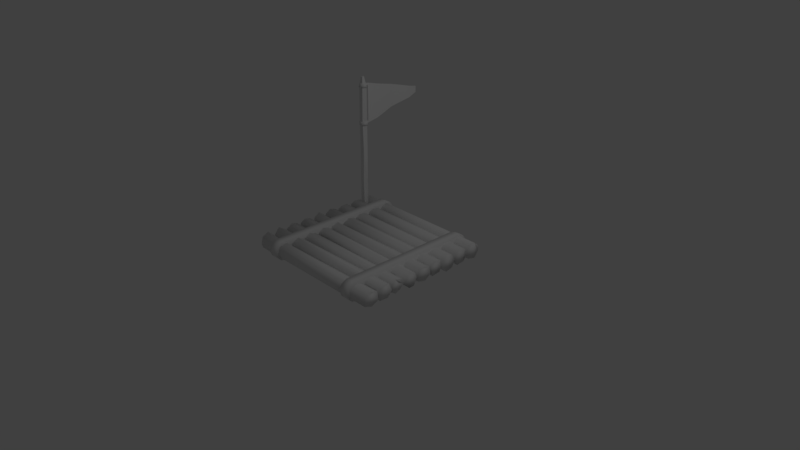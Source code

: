 # Source: boat.blend  (saved by Blender 2.79.0; exported with 4.5.12 LTS)
import bpy
from mathutils import Matrix  # noqa: F401  (used for matrix-valued properties, if any)

bpy.ops.wm.read_factory_settings(use_empty=True)
scene = bpy.context.scene
scene.name = 'Scene'

# ---- collections
col_collection_1 = bpy.data.collections.new('Collection 1'); scene.collection.children.link(col_collection_1)

# ---- images (referenced by path relative to the original .blend; pixels are not part of the script)
import os
ASSET_DIR = os.environ.get("B2B_ASSET_DIR", "")  # directory of the original .blend (textures are referenced by path, not embedded)
HERE = os.path.dirname(os.path.abspath(__file__))  # packed textures are extracted next to this script under _unpacked/

def load_image(name, relpath, width, height, colorspace="sRGB"):
    """Load a texture the original file referenced (path relative to the .blend, or extracted next to this script)."""
    p = next((c for c in (os.path.join(HERE, relpath), os.path.join(ASSET_DIR, relpath)) if relpath and os.path.exists(c)), "")
    if p:
        img = bpy.data.images.load(p, check_existing=True)
        img.name = name
    else:  # same state as the original file: an image datablock whose file is absent (Cycles renders it pink)
        img = bpy.data.images.new(name, width, height)
        img.source = "FILE"
        img.filepath = "//" + (relpath or name)
    img.colorspace_settings.name = colorspace
    return img
img_boat_pole_texture = load_image('Boat Pole Texture', 'Boat Pole Texture.png', 1024, 1024, 'sRGB')
img_boat_flag_texture = load_image('Boat Flag Texture', 'Boat Flag Texture.png', 1024, 1024, 'sRGB')
img_boat_rope_texture = load_image('Boat Rope Texture', 'Boat Rope Texture.png', 1024, 1024, 'sRGB')
img_boat_wood_platform = load_image('Boat Wood Platform', 'Boat Wood Platform Texture.png', 1024, 1024, 'sRGB')

# ---- materials (node trees are filled in below, after node groups)
mat_boat_pole_material = bpy.data.materials.new('Boat Pole Material')
mat_boat_pole_material.alpha_threshold = 0.0
mat_boat_pole_material.roughness = 0.5
mat_boat_flag_material = bpy.data.materials.new('Boat Flag Material')
mat_boat_flag_material.alpha_threshold = 0.0
mat_boat_flag_material.roughness = 0.5
mat_boat_rope_material = bpy.data.materials.new('Boat Rope Material')
mat_boat_rope_material.alpha_threshold = 0.0
mat_boat_rope_material.roughness = 0.5
mat_boat_wood_platform_material = bpy.data.materials.new('Boat Wood Platform Material')
mat_boat_wood_platform_material.alpha_threshold = 0.0
mat_boat_wood_platform_material.roughness = 0.5

# ---- material node trees
mat_boat_pole_material.use_nodes = True; mat_boat_pole_material.node_tree.nodes.clear()
_N = mat_boat_pole_material.node_tree.nodes; _L = mat_boat_pole_material.node_tree.links
n0 = _N.new('ShaderNodeOutputMaterial'); n0.name = 'Material Output'; n0.location = (300, 300)
n1 = _N.new('ShaderNodeBsdfDiffuse'); n1.name = 'Diffuse BSDF'; n1.location = (10, 300)
n2 = _N.new('ShaderNodeTexImage'); n2.name = 'Image Texture'; n2.location = (-201, 251)
n2.width = 140
n2.image = img_boat_pole_texture
_L.new(n1.outputs[0], n0.inputs[0])
n0.is_active_output = True
mat_boat_flag_material.use_nodes = True; mat_boat_flag_material.node_tree.nodes.clear()
_N = mat_boat_flag_material.node_tree.nodes; _L = mat_boat_flag_material.node_tree.links
n0 = _N.new('ShaderNodeOutputMaterial'); n0.name = 'Material Output'; n0.location = (300, 300)
n1 = _N.new('ShaderNodeBsdfDiffuse'); n1.name = 'Diffuse BSDF'; n1.location = (10, 300)
n2 = _N.new('ShaderNodeTexImage'); n2.name = 'Image Texture'; n2.location = (-221, 314)
n2.width = 140
n2.image = img_boat_flag_texture
_L.new(n1.outputs[0], n0.inputs[0])
n0.is_active_output = True
mat_boat_rope_material.use_nodes = True; mat_boat_rope_material.node_tree.nodes.clear()
_N = mat_boat_rope_material.node_tree.nodes; _L = mat_boat_rope_material.node_tree.links
n0 = _N.new('ShaderNodeOutputMaterial'); n0.name = 'Material Output'; n0.location = (300, 300)
n1 = _N.new('ShaderNodeBsdfDiffuse'); n1.name = 'Diffuse BSDF'; n1.location = (10, 300)
n2 = _N.new('ShaderNodeTexImage'); n2.name = 'Image Texture'; n2.location = (-205, 300)
n2.width = 140
n2.image = img_boat_rope_texture
_L.new(n1.outputs[0], n0.inputs[0])
n0.is_active_output = True
mat_boat_wood_platform_material.use_nodes = True; mat_boat_wood_platform_material.node_tree.nodes.clear()
_N = mat_boat_wood_platform_material.node_tree.nodes; _L = mat_boat_wood_platform_material.node_tree.links
n0 = _N.new('ShaderNodeOutputMaterial'); n0.name = 'Material Output'; n0.location = (300, 300)
n1 = _N.new('ShaderNodeBsdfDiffuse'); n1.name = 'Diffuse BSDF'; n1.location = (10, 300)
n2 = _N.new('ShaderNodeTexImage'); n2.name = 'Image Texture'; n2.location = (-168, 298)
n2.width = 140
n2.image = img_boat_wood_platform
_L.new(n1.outputs[0], n0.inputs[0])
n0.is_active_output = True

# ---- world
world_world = bpy.data.worlds.new('World'); scene.world = world_world
world_world.color = (0.05088, 0.05088, 0.05088)
world_world.use_sun_shadow = False
world_world.sun_shadow_jitter_overblur = 0.0
world_world.cycles.sampling_method = 'MANUAL'

# ---- cameras
cam_camera = bpy.data.cameras.new('Camera')
cam_camera.clip_end = 100.0
cam_camera.lens = 35.0
cam_camera.sensor_width = 32.0
cam_camera.sensor_height = 18.0
cam_camera.ortho_scale = 7.314
cam_camera.dof.focus_distance = 0.0

# ---- lights
light_lamp = bpy.data.lights.new('Lamp', 'POINT')
light_lamp.transmission_factor = 0.0
light_lamp.cutoff_distance = 30.0
light_lamp.energy = 100.0
light_lamp.shadow_buffer_clip_start = 1.001
light_lamp.shadow_soft_size = 0.1
light_lamp.shadow_maximum_resolution = 0.006
light_lamp.use_absolute_resolution = True

# ---- meshes
me_circle_003 = bpy.data.meshes.new('Circle.003')
me_circle_003.from_pydata([(0.01217, 0.5677, 0.008538), (-0.5127, 0.08898, 0.01346), (-0.2818, -0.5, -0.01817), (0.2838, -0.3935, -0.00804), (0.4812, 0.2124, -0.03513), (-0.04996, 0.5335, 18.74), (-0.5698, 0.1836, 18.63), (-0.3372, -0.4455, 18.69), (0.3439, -0.4691, 18.74), (0.5309, 0.1874, 18.68), (0.5544, 0.08397, 4.661), (0.5384, 0.1703, 9.334), (0.5305, 0.1741, 14.02), (0.01105, 0.5484, 14.02), (-0.01477, 0.5942, 9.325), (0.006286, 0.512, 4.612), (-0.3244, -0.5106, 4.633), (-0.2931, -0.4692, 9.357), (-0.3716, -0.4342, 14.04), (0.2883, -0.4969, 14.03), (0.3576, -0.4183, 9.357), (0.2649, -0.4302, 4.604), (-0.5405, 0.1835, 14.05), (-0.5088, 0.1661, 9.313), (-0.4671, 0.1002, 4.688), (-0.1179, 0.2517, 20.3), (-0.357, 0.09085, 20.25), (-0.25, -0.1985, 20.27), (0.06327, -0.2093, 20.3), (0.1493, 0.09257, 20.27)], [], [(13, 5, 9, 12), (19, 8, 7, 18), (22, 6, 5, 13), (12, 9, 8, 19), (18, 7, 6, 22), (2, 16, 24, 1), (16, 17, 23, 24), (17, 18, 22, 23), (4, 10, 21, 3), (10, 11, 20, 21), (11, 12, 19, 20), (1, 24, 15, 0), (24, 23, 14, 15), (23, 22, 13, 14), (3, 21, 16, 2), (21, 20, 17, 16), (20, 19, 18, 17), (0, 15, 10, 4), (15, 14, 11, 10), (14, 13, 12, 11), (5, 6, 26, 25), (26, 27, 28, 29, 25), (8, 9, 29, 28), (6, 7, 27, 26), (9, 5, 25, 29), (7, 8, 28, 27)])
_uv = me_circle_003.uv_layers.new(name='UVMap')
_uv.uv.foreach_set('vector', [0.1539, 0.6897, 0.1586, 0.9207, 0.01736, 0.9175, 0.01974, 0.6895, 0.5086, 0.6892, 0.522, 0.9197, 0.3794, 0.9173, 0.3707, 0.6899, 0.6901, 0.6891, 0.6956, 0.9131, 0.5645, 0.9187, 0.5518, 0.6878, 0.3425, 0.6893, 0.3456, 0.9173, 0.2028, 0.9201, 0.193, 0.6898, 0.8549, 0.6899, 0.8639, 0.9175, 0.7234, 0.9146, 0.7207, 0.6906, 0.8599, 0.002934, 0.8639, 0.2302, 0.7329, 0.2331, 0.7276, 0.004584, 0.8639, 0.2302, 0.8622, 0.4612, 0.7216, 0.4592, 0.7329, 0.2331, 0.8622, 0.4612, 0.8549, 0.6899, 0.7207, 0.6906, 0.7216, 0.4592, 0.3456, 0.002934, 0.3257, 0.2321, 0.2038, 0.2296, 0.212, 0.004235, 0.3257, 0.2321, 0.342, 0.4605, 0.213, 0.4616, 0.2038, 0.2296, 0.342, 0.4605, 0.3425, 0.6893, 0.193, 0.6898, 0.213, 0.4616, 0.6956, 0.003212, 0.6873, 0.2317, 0.5559, 0.228, 0.5472, 0.002934, 0.6873, 0.2317, 0.6864, 0.4577, 0.5496, 0.4583, 0.5559, 0.228, 0.6864, 0.4577, 0.6901, 0.6891, 0.5518, 0.6878, 0.5496, 0.4583, 0.5035, 0.00352, 0.5009, 0.2289, 0.377, 0.2302, 0.3844, 0.002934, 0.5009, 0.2289, 0.522, 0.4612, 0.3854, 0.4612, 0.377, 0.2302, 0.522, 0.4612, 0.5086, 0.6892, 0.3707, 0.6899, 0.3854, 0.4612, 0.1679, 0.005151, 0.1582, 0.2302, 0.01258, 0.2325, 0.04461, 0.002934, 0.1582, 0.2302, 0.1679, 0.4603, 0.02186, 0.4607, 0.01258, 0.2325, 0.1679, 0.4603, 0.1539, 0.6897, 0.01974, 0.6895, 0.02186, 0.4607, 0.5645, 0.9187, 0.6956, 0.9131, 0.6725, 0.9923, 0.6122, 0.9949, 0.9351, 0.002934, 0.9874, 0.01184, 0.9719, 0.02678, 0.9062, 0.02678, 0.889, 0.0122, 0.2028, 0.9201, 0.3456, 0.9173, 0.3001, 0.9954, 0.2345, 0.9968, 0.7234, 0.9146, 0.8639, 0.9175, 0.8216, 0.995, 0.757, 0.9937, 0.01736, 0.9175, 0.1586, 0.9207, 0.1347, 0.9971, 0.06972, 0.9956, 0.3794, 0.9173, 0.522, 0.9197, 0.4653, 0.9961, 0.3998, 0.995])
me_circle_003.materials.append(mat_boat_pole_material)
me_circle_003.use_remesh_preserve_volume = False
me_circle_003.use_remesh_preserve_attributes = False
me_circle_003.use_mirror_vertex_groups = False
me_circle_003.update()
me_circle_002 = bpy.data.meshes.new('Circle.002')
me_circle_002.from_pydata([(0.02477, 0.8493, 19.22), (0.02477, 0.8493, 13.18), (0.02477, 10.47, 16.68), (0.02477, 10.47, 15.72), (0.3148, 8.868, 17.1), (0.02477, 7.265, 17.53), (-0.2287, 5.661, 17.95), (0.02477, 4.057, 18.37), (0.2268, 2.453, 18.8), (0.2268, 2.453, 13.6), (0.02477, 4.057, 14.03), (-0.2287, 5.661, 14.45), (0.02477, 7.265, 14.88), (0.3148, 8.868, 15.3), (0.02477, 0.8493, 16.2), (0.02477, 0.8493, 13.51), (0.02477, 0.8493, 18.9), (0.02477, 0.3006, 19.22), (0.02477, 0.3006, 13.18), (0.02477, 0.3006, 13.51), (0.02477, 0.3006, 18.9), (0.5999, 0.1968, 13.0), (0.01454, 0.6187, 13.0), (-0.4167, -0.4887, 13.02), (0.327, -0.5593, 13.01), (-0.607, 0.2075, 13.03), (0.6157, 0.2019, 13.63), (0.0303, 0.6238, 13.63), (-0.4009, -0.4836, 13.65), (0.3427, -0.5542, 13.64), (-0.5913, 0.2126, 13.66), (0.5999, 0.1968, 18.72), (0.01454, 0.6187, 18.72), (-0.4167, -0.4887, 18.74), (0.327, -0.5593, 18.73), (-0.607, 0.2075, 18.76), (0.5021, 0.1647, 19.35), (0.02459, 0.5089, 19.36), (-0.3272, -0.3945, 19.37), (0.2794, -0.4521, 19.36), (-0.4825, 0.1734, 19.38), (0.01135, 0.8493, 19.22), (0.01135, 0.8493, 13.18), (0.01135, 10.47, 16.68), (0.01135, 10.47, 15.72), (0.3014, 8.868, 17.1), (0.01135, 7.265, 17.53), (-0.2421, 5.661, 17.95), (0.01135, 4.057, 18.37), (0.2134, 2.453, 18.8), (0.2134, 2.453, 13.6), (0.01135, 4.057, 14.03), (-0.2421, 5.661, 14.45), (0.01135, 7.265, 14.88), (0.3014, 8.868, 15.3), (0.01135, 0.8493, 16.2), (0.01135, 0.8493, 13.51), (0.01135, 0.8493, 18.9), (0.01135, 0.3006, 19.22), (0.01135, 0.3006, 13.18), (0.01135, 0.3006, 13.51), (0.01135, 0.3006, 18.9)], [], [(4, 13, 3, 2), (0, 16, 14, 15, 1, 9, 8), (8, 9, 10, 7), (7, 10, 11, 6), (6, 11, 12, 5), (5, 12, 13, 4), (16, 0, 17, 20), (1, 15, 19, 18), (23, 25, 22, 21, 24), (28, 29, 26, 27, 30), (22, 27, 26, 21), (25, 30, 27, 22), (23, 28, 30, 25), (24, 29, 28, 23), (21, 26, 29, 24), (33, 35, 32, 31, 34), (38, 39, 36, 37, 40), (32, 37, 36, 31), (35, 40, 37, 32), (33, 38, 40, 35), (34, 39, 38, 33), (31, 36, 39, 34), (45, 43, 44, 54), (41, 49, 50, 42, 56, 55, 57), (49, 48, 51, 50), (48, 47, 52, 51), (47, 46, 53, 52), (46, 45, 54, 53), (57, 61, 58, 41), (42, 59, 60, 56)])
me_circle_002.polygons.foreach_set('use_smooth', [True] * 30)
_uv = me_circle_002.uv_layers.new(name='UVMap')
_uv.uv.foreach_set('vector', [0.6766, 0.7453, 0.8229, 0.7453, 0.7881, 0.8818, 0.7107, 0.8818, 0.5048, 0.05247, 0.5312, 0.05247, 0.75, 0.05247, 0.9687, 0.05247, 0.9951, 0.05247, 0.9608, 0.1919, 0.5393, 0.1919, 0.5393, 0.1919, 0.9608, 0.1919, 0.9261, 0.3289, 0.5734, 0.3289, 0.5734, 0.3289, 0.9261, 0.3289, 0.8914, 0.4656, 0.6075, 0.4656, 0.6075, 0.4656, 0.8914, 0.4656, 0.8571, 0.6054, 0.6421, 0.6054, 0.6421, 0.6054, 0.8571, 0.6054, 0.8229, 0.7453, 0.6766, 0.7453, 0.5312, 0.05247, 0.5048, 0.05247, 0.5049, 0.005183, 0.5312, 0.005183, 0.9951, 0.05247, 0.9687, 0.05247, 0.9688, 0.005183, 0.9951, 0.005183, 0.6408, 0.9948, 0.6071, 0.9439, 0.6432, 0.8922, 0.6995, 0.9093, 0.6995, 0.9787, 0.743, 0.8922, 0.8018, 0.9083, 0.8018, 0.9777, 0.7454, 0.9948, 0.7093, 0.9431, 0.005795, 0.8933, 0.05693, 0.893, 0.05601, 0.9259, 0.004871, 0.9262, 0.1798, 0.9256, 0.1286, 0.9258, 0.1299, 0.8931, 0.181, 0.893, 0.181, 0.9865, 0.1299, 0.9867, 0.1286, 0.9258, 0.1798, 0.9256, 0.3141, 0.8935, 0.3652, 0.893, 0.3652, 0.9575, 0.3141, 0.9581, 0.004871, 0.9262, 0.05601, 0.9259, 0.05693, 0.9927, 0.005795, 0.993, 0.5386, 0.9948, 0.5048, 0.9439, 0.541, 0.8922, 0.5973, 0.9093, 0.5973, 0.9787, 0.839, 0.8922, 0.8869, 0.9053, 0.8869, 0.962, 0.841, 0.9759, 0.8115, 0.9337, 0.0676, 0.893, 0.1189, 0.9026, 0.1181, 0.9295, 0.06667, 0.9259, 0.2418, 0.9256, 0.1908, 0.9296, 0.1918, 0.903, 0.243, 0.893, 0.243, 0.9865, 0.1918, 0.9793, 0.1908, 0.9296, 0.2418, 0.9256, 0.3044, 0.9575, 0.2528, 0.9518, 0.2528, 0.8991, 0.3044, 0.893, 0.06667, 0.9259, 0.1181, 0.9295, 0.1189, 0.984, 0.0676, 0.9927, 0.1757, 0.1449, 0.2104, 0.005183, 0.2878, 0.005183, 0.3219, 0.1449, 0.004871, 0.8353, 0.03879, 0.6979, 0.4602, 0.6979, 0.4951, 0.8353, 0.4687, 0.8353, 0.25, 0.8353, 0.03123, 0.8353, 0.03879, 0.6979, 0.07338, 0.5586, 0.426, 0.5586, 0.4602, 0.6979, 0.07338, 0.5586, 0.108, 0.4191, 0.3919, 0.4191, 0.426, 0.5586, 0.108, 0.4191, 0.1419, 0.2819, 0.3569, 0.2819, 0.3919, 0.4191, 0.1419, 0.2819, 0.1757, 0.1449, 0.3219, 0.1449, 0.3569, 0.2819, 0.03123, 0.8353, 0.03128, 0.8826, 0.004919, 0.8826, 0.004871, 0.8353, 0.4951, 0.8353, 0.4951, 0.8826, 0.4687, 0.8826, 0.4687, 0.8353])
me_circle_002.materials.append(mat_boat_flag_material)
me_circle_002.use_remesh_preserve_volume = False
me_circle_002.use_remesh_preserve_attributes = False
me_circle_002.use_mirror_vertex_groups = False
me_circle_002.use_paint_bone_selection = False
me_circle_002.use_paint_mask = True
me_circle_002.update()
me_circle_001 = bpy.data.meshes.new('Circle.001')
me_circle_001.from_pydata([(0.6897, -1.494, 1.113e-09), (-0.8611, -1.197, -8.592e-09), (-0.4443, -1.812, 7.875e-10), (0.4443, -1.759, -7.875e-10), (0.7154, -1.176, 1.959e-08), (-0.7213, -1.536, 1.278e-09), (5.96e-08, -1.928, -5.551e-17), (0.639, 10.76, 4.938e-09), (-0.8611, 10.46, -8.592e-09), (-0.4443, 11.0, 7.875e-10), (0.381, 11.0, 3.995e-09), (0.7154, 10.44, 1.959e-08), (-0.7213, 10.8, 1.278e-09), (5.774e-08, 11.15, 0.0), (0.6897, -1.494, 0.9394), (-0.8611, -1.197, 0.9394), (-0.4443, -1.812, 0.9394), (0.4443, -1.759, 0.9394), (0.7154, -1.176, 0.9394), (-0.7213, -1.536, 0.9394), (3.281e-08, -1.928, 0.9394), (0.639, 10.76, 0.9394), (-0.8611, 10.46, 0.9394), (-0.4443, 11.0, 0.9394), (0.381, 11.0, 0.9394), (0.7154, 10.44, 0.9394), (-0.7213, 10.8, 0.9394), (3.095e-08, 11.15, 0.9394), (-6.511e-07, 11.15, -8.094), (-0.7213, 10.8, -8.094), (0.7154, 10.44, -8.094), (0.381, 11.0, -8.094), (-0.4443, 11.0, -8.094), (-0.8611, 10.46, -8.094), (0.639, 10.76, -8.094), (-6.492e-07, -1.928, -8.094), (-0.7213, -1.536, -8.094), (0.7154, -1.176, -8.094), (0.4443, -1.759, -8.094), (-0.4443, -1.812, -8.094), (-0.8611, -1.197, -8.094), (0.6897, -1.494, -8.094), (-6.243e-07, 11.15, -9.034), (-0.7213, 10.8, -9.034), (0.7154, 10.44, -9.034), (0.381, 11.0, -9.034), (-0.4443, 11.0, -9.034), (-0.8611, 10.46, -9.034), (0.639, 10.76, -9.034), (-6.224e-07, -1.928, -9.034), (-0.7213, -1.536, -9.034), (0.7154, -1.176, -9.034), (0.4443, -1.759, -9.034), (-0.4443, -1.812, -9.034), (-0.8611, -1.197, -9.034), (0.6897, -1.494, -9.034)], [], [(0, 3, 6, 2, 5, 1, 8, 12, 9, 13, 10, 7, 11, 4), (14, 18, 25, 21, 24, 27, 23, 26, 22, 15, 19, 16, 20, 17), (7, 10, 24, 21), (2, 6, 20, 16), (9, 12, 26, 23), (3, 0, 14, 17), (10, 13, 27, 24), (5, 2, 16, 19), (8, 1, 15, 22), (6, 3, 17, 20), (4, 11, 25, 18), (11, 7, 21, 25), (12, 8, 22, 26), (0, 4, 18, 14), (13, 9, 23, 27), (1, 5, 19, 15), (54, 50, 36, 40), (42, 46, 32, 28), (55, 51, 37, 41), (43, 47, 33, 29), (44, 48, 34, 30), (51, 44, 30, 37), (49, 52, 38, 35), (47, 54, 40, 33), (50, 53, 39, 36), (45, 42, 28, 31), (52, 55, 41, 38), (46, 43, 29, 32), (53, 49, 35, 39), (48, 45, 31, 34), (41, 37, 30, 34, 31, 28, 32, 29, 33, 40, 36, 39, 35, 38), (55, 52, 49, 53, 50, 54, 47, 43, 46, 42, 45, 48, 44, 51)])
me_circle_001.polygons.foreach_set('use_smooth', [True] * 32)
_uv = me_circle_001.uv_layers.new(name='UVMap')
_uv.uv.foreach_set('vector', [0.00778, 0.03744, 0.03004, 0.01734, 0.07034, 0.004545, 0.1106, 0.01334, 0.1358, 0.03424, 0.1485, 0.05994, 0.1485, 0.9429, 0.1358, 0.9686, 0.1106, 0.9838, 0.07034, 0.9955, 0.03578, 0.9836, 0.01238, 0.9654, 0.005443, 0.9413, 0.005443, 0.06154, 0.3, 0.03744, 0.3024, 0.06154, 0.3024, 0.9413, 0.2954, 0.9654, 0.272, 0.9836, 0.2375, 0.9955, 0.1972, 0.9838, 0.172, 0.9686, 0.1593, 0.9429, 0.1593, 0.05994, 0.172, 0.03424, 0.1972, 0.01334, 0.2375, 0.004545, 0.2778, 0.01734, 0.9093, 0.7236, 0.9093, 0.6974, 0.9946, 0.6974, 0.9946, 0.7236, 0.8985, 0.7265, 0.8985, 0.7601, 0.8132, 0.7601, 0.8132, 0.7265, 0.8024, 0.02953, 0.8024, 0.05221, 0.7171, 0.05221, 0.7171, 0.02953, 0.9946, 0.0396, 0.9946, 0.06625, 0.9093, 0.06625, 0.9093, 0.0396, 0.9093, 0.6974, 0.9093, 0.6667, 0.9946, 0.6667, 0.9946, 0.6974, 0.8985, 0.6979, 0.8985, 0.7265, 0.8132, 0.7265, 0.8132, 0.6979, 0.8024, 0.07997, 0.8024, 0.8776, 0.7171, 0.8776, 0.7171, 0.07997, 0.9946, 0.004545, 0.9946, 0.0396, 0.9093, 0.0396, 0.9093, 0.004545, 0.9946, 0.08136, 0.9946, 0.5737, 0.9093, 0.5737, 0.9093, 0.08136, 0.9093, 0.7415, 0.9093, 0.7236, 0.9946, 0.7236, 0.9946, 0.7415, 0.8024, 0.05221, 0.8024, 0.07997, 0.7171, 0.07997, 0.7171, 0.05221, 0.9946, 0.06625, 0.9946, 0.08136, 0.9093, 0.08136, 0.9093, 0.06625, 0.8024, 0.004545, 0.8024, 0.02953, 0.7171, 0.02953, 0.7171, 0.004545, 0.8985, 0.676, 0.8985, 0.6979, 0.8132, 0.6979, 0.8132, 0.676, 0.8985, 0.676, 0.8985, 0.6979, 0.8132, 0.6979, 0.8132, 0.676, 0.8024, 0.004545, 0.8024, 0.02953, 0.7171, 0.02953, 0.7171, 0.004545, 0.9946, 0.06625, 0.9946, 0.08136, 0.9093, 0.08136, 0.9093, 0.06625, 0.8024, 0.05221, 0.8024, 0.07997, 0.7171, 0.07997, 0.7171, 0.05221, 0.9093, 0.7415, 0.9093, 0.7236, 0.9946, 0.7236, 0.9946, 0.7415, 0.9946, 0.08136, 0.9946, 0.5737, 0.9093, 0.5737, 0.9093, 0.08136, 0.9946, 0.004545, 0.9946, 0.0396, 0.9093, 0.0396, 0.9093, 0.004545, 0.8024, 0.07997, 0.8024, 0.8776, 0.7171, 0.8776, 0.7171, 0.07997, 0.8985, 0.6979, 0.8985, 0.7265, 0.8132, 0.7265, 0.8132, 0.6979, 0.9093, 0.6974, 0.9093, 0.6667, 0.9946, 0.6667, 0.9946, 0.6974, 0.9946, 0.0396, 0.9946, 0.06625, 0.9093, 0.06625, 0.9093, 0.0396, 0.8024, 0.02953, 0.8024, 0.05221, 0.7171, 0.05221, 0.7171, 0.02953, 0.8985, 0.7265, 0.8985, 0.7601, 0.8132, 0.7601, 0.8132, 0.7265, 0.9093, 0.7236, 0.9093, 0.6974, 0.9946, 0.6974, 0.9946, 0.7236, 0.3, 0.03744, 0.3024, 0.06154, 0.3024, 0.9413, 0.2954, 0.9654, 0.272, 0.9836, 0.2375, 0.9955, 0.1972, 0.9838, 0.172, 0.9686, 0.1593, 0.9429, 0.1593, 0.05994, 0.172, 0.03424, 0.1972, 0.01334, 0.2375, 0.004545, 0.2778, 0.01734, 0.00778, 0.03744, 0.03004, 0.01734, 0.07034, 0.004545, 0.1106, 0.01334, 0.1358, 0.03424, 0.1485, 0.05994, 0.1485, 0.9429, 0.1358, 0.9686, 0.1106, 0.9838, 0.07034, 0.9955, 0.03578, 0.9836, 0.01238, 0.9654, 0.005443, 0.9413, 0.005443, 0.06154])
me_circle_001.materials.append(mat_boat_rope_material)
me_circle_001.use_remesh_preserve_volume = False
me_circle_001.use_remesh_preserve_attributes = False
me_circle_001.use_mirror_vertex_groups = False
me_circle_001.use_paint_bone_selection = False
me_circle_001.use_paint_mask = True
me_circle_001.update()
me_circle = bpy.data.meshes.new('Circle')
me_circle.from_pydata([(0.1233, 3.065, -3.521), (-0.1765, 3.093, -3.655), (-0.4017, 2.764, -3.53), (-0.2383, 2.458, -3.524), (-0.007756, 2.357, -3.558), (0.3513, 2.55, -3.581), (0.3318, 2.848, -3.571), (0.1445, 3.137, 3.545), (-0.2041, 3.042, 3.619), (-0.3803, 2.812, 3.569), (-0.2967, 2.499, 3.549), (-0.02295, 2.342, 3.529), (0.3543, 2.508, 3.541), (0.4229, 2.876, 3.587), (0.2916, 2.146, -3.521), (0.06638, 2.346, -3.655), (-0.3096, 2.213, -3.53), (-0.3585, 1.869, -3.524), (-0.2317, 1.652, -3.558), (0.1718, 1.595, -3.581), (0.3318, 1.847, -3.571), (0.3513, 2.191, 3.545), (0.01365, 2.295, 3.608), (-0.2644, 2.238, 3.569), (-0.3814, 1.937, 3.549), (-0.2527, 1.649, 3.529), (0.1495, 1.56, 3.541), (0.4221, 1.817, 3.52), (0.2713, 1.345, -3.521), (0.02738, 1.522, -3.655), (-0.3336, 1.352, -3.53), (-0.3481, 1.005, -3.524), (-0.2004, 0.8016, -3.558), (0.2067, 0.7853, -3.581), (0.341, 1.052, -3.571), (0.3262, 1.396, 3.609), (-0.02258, 1.491, 3.619), (-0.2911, 1.382, 3.569), (-0.3776, 1.07, 3.549), (-0.221, 0.7964, 3.609), (0.1881, 0.7478, 3.541), (0.4338, 1.03, 3.587), (-0.172, 0.08316, 3.521), (-0.3852, 0.2958, 3.572), (-0.2755, 0.6792, 3.53), (0.06485, 0.7488, 3.524), (0.2893, 0.6354, 3.558), (0.3702, 0.2362, 3.523), (0.1282, 0.06107, 3.571), (-0.2141, 0.02073, -3.545), (-0.3631, 0.35, -3.619), (-0.2983, 0.6324, -3.569), (-0.004126, 0.7675, -3.549), (0.2911, 0.6566, -3.529), (0.4042, 0.2605, -3.541), (0.1645, -0.02715, -3.587), (-0.1852, -0.08015, -3.521), (-0.3888, -0.302, -3.655), (-0.2623, -0.6802, -3.53), (0.08084, -0.7347, -3.524), (0.3, -0.6114, -3.558), (0.3632, -0.209, -3.581), (0.1138, -0.0448, -3.571), (-0.23, -0.01964, 3.545), (-0.3644, -0.3552, 3.619), (-0.2871, -0.6345, 3.569), (0.01276, -0.7564, 3.549), (0.3028, -0.6326, 3.529), (0.3983, -0.2318, 3.541), (0.1461, 0.04494, 3.587), (0.1233, -1.461, 3.521), (-0.1765, -1.489, 3.485), (-0.4017, -1.16, 3.53), (-0.2383, -0.8537, 3.524), (-0.007756, -0.7532, 3.558), (0.3513, -0.9455, 3.581), (0.3318, -1.244, 3.613), (0.1445, -1.533, -3.545), (-0.2041, -1.438, -3.619), (-0.3803, -1.208, -3.569), (-0.2967, -0.8949, -3.549), (-0.02295, -0.7383, -3.529), (0.3543, -0.9038, -3.541), (0.4229, -1.272, -3.587), (-0.3385, -1.973, 3.521), (-0.3288, -1.713, 3.655), (0.02612, -1.527, 3.53), (0.2324, -1.691, 3.524), (0.3799, -1.932, 3.491), (0.1437, -2.264, 3.581), (-0.1495, -2.207, 3.571), (-0.4128, -1.985, -3.545), (-0.2742, -1.651, -3.619), (-0.02357, -1.505, -3.569), (0.276, -1.628, -3.549), (0.3967, -1.919, -3.529), (0.1846, -2.272, -3.541), (-0.1892, -2.294, -3.587), (-0.2438, -2.403, -3.521), (-0.3954, -2.663, -3.655), (-0.1911, -3.005, -3.53), (0.1557, -2.985, -3.524), (0.3436, -2.818, -3.558), (0.3195, -2.411, -3.581), (0.04075, -2.304, -3.571), (-0.3005, -2.353, 3.545), (-0.3602, -2.709, 3.619), (-0.2251, -2.884, 3.569), (0.09387, -2.966, 3.549), (0.3508, -2.838, 3.529), (0.3586, -2.426, 3.541), (0.05319, -2.21, 3.587), (-0.1519, -3.094, -3.521), (-0.3786, -3.292, -3.655), (-0.294, -3.682, -3.53), (0.04104, -3.774, -3.524), (0.2724, -3.675, -3.558), (0.3792, -3.282, -3.581), (0.1491, -3.091, -3.571), (-0.1898, -3.007, 3.545), (-0.3327, -3.348, 3.619), (-0.239, -3.616, 3.569), (-0.02901, -3.738, 3.549), (0.2728, -3.696, 3.529), (0.4115, -3.308, 3.541), (0.1911, -2.984, 3.587)], [], [(1, 0, 6, 5, 4, 3, 2), (8, 9, 10, 11, 12, 13, 7), (5, 6, 13, 12), (3, 4, 11, 10), (1, 2, 9, 8), (6, 0, 7, 13), (4, 5, 12, 11), (2, 3, 10, 9), (0, 1, 8, 7), (15, 14, 20, 19, 18, 17, 16), (22, 23, 24, 25, 26, 27, 21), (19, 20, 27, 26), (17, 18, 25, 24), (15, 16, 23, 22), (20, 14, 21, 27), (18, 19, 26, 25), (16, 17, 24, 23), (14, 15, 22, 21), (29, 28, 34, 33, 32, 31, 30), (36, 37, 38, 39, 40, 41, 35), (33, 34, 41, 40), (31, 32, 39, 38), (29, 30, 37, 36), (34, 28, 35, 41), (32, 33, 40, 39), (30, 31, 38, 37), (28, 29, 36, 35), (43, 42, 48, 47, 46, 45, 44), (50, 51, 52, 53, 54, 55, 49), (47, 48, 55, 54), (45, 46, 53, 52), (43, 44, 51, 50), (48, 42, 49, 55), (46, 47, 54, 53), (44, 45, 52, 51), (42, 43, 50, 49), (57, 56, 62, 61, 60, 59, 58), (64, 65, 66, 67, 68, 69, 63), (61, 62, 69, 68), (59, 60, 67, 66), (57, 58, 65, 64), (62, 56, 63, 69), (60, 61, 68, 67), (58, 59, 66, 65), (56, 57, 64, 63), (71, 70, 76, 75, 74, 73, 72), (78, 79, 80, 81, 82, 83, 77), (75, 76, 83, 82), (73, 74, 81, 80), (71, 72, 79, 78), (76, 70, 77, 83), (74, 75, 82, 81), (72, 73, 80, 79), (70, 71, 78, 77), (85, 84, 90, 89, 88, 87, 86), (92, 93, 94, 95, 96, 97, 91), (89, 90, 97, 96), (87, 88, 95, 94), (85, 86, 93, 92), (90, 84, 91, 97), (88, 89, 96, 95), (86, 87, 94, 93), (84, 85, 92, 91), (99, 98, 104, 103, 102, 101, 100), (106, 107, 108, 109, 110, 111, 105), (103, 104, 111, 110), (101, 102, 109, 108), (99, 100, 107, 106), (104, 98, 105, 111), (102, 103, 110, 109), (100, 101, 108, 107), (98, 99, 106, 105), (113, 112, 118, 117, 116, 115, 114), (120, 121, 122, 123, 124, 125, 119), (117, 118, 125, 124), (115, 116, 123, 122), (113, 114, 121, 120), (118, 112, 119, 125), (116, 117, 124, 123), (114, 115, 122, 121), (112, 113, 120, 119)])
me_circle.polygons.foreach_set('use_smooth', [True] * 81)
_uv = me_circle.uv_layers.new(name='UVMap')
_uv.uv.foreach_set('vector', [0.8809, 0.008708, 0.9806, 0.03587, 0.9812, 0.08373, 0.9262, 0.1146, 0.8244, 0.1146, 0.7555, 0.08455, 0.7749, 0.02981, 0.9813, 0.08426, 0.9254, 0.1153, 0.8245, 0.1153, 0.7551, 0.08503, 0.7748, 0.02995, 0.8807, 0.008116, 0.9803, 0.03539, 0.4686, 0.008116, 0.5036, 0.009518, 0.5036, 0.9778, 0.4346, 0.9714, 0.6622, 0.01261, 0.7178, 0.008116, 0.7178, 0.9667, 0.641, 0.9694, 0.12, 0.9919, 0.03937, 0.9754, 0.01867, 0.01524, 0.0803, 0.008116, 0.2692, 0.9797, 0.2114, 0.9733, 0.1915, 0.01746, 0.2692, 0.0114, 0.3419, 0.01047, 0.4686, 0.008116, 0.4346, 0.9714, 0.3065, 0.9689, 0.5547, 0.01186, 0.6622, 0.01261, 0.641, 0.9694, 0.541, 0.9721, 0.2114, 0.9733, 0.12, 0.9919, 0.0803, 0.008116, 0.1915, 0.01746, 0.8809, 0.008708, 0.9806, 0.03587, 0.9812, 0.08373, 0.9262, 0.1146, 0.8244, 0.1146, 0.7555, 0.08455, 0.7749, 0.02981, 0.9813, 0.08426, 0.9254, 0.1153, 0.8245, 0.1153, 0.7551, 0.08503, 0.7748, 0.02995, 0.8807, 0.008116, 0.9803, 0.03539, 0.4686, 0.008116, 0.5036, 0.009518, 0.5036, 0.9778, 0.4346, 0.9714, 0.6622, 0.01261, 0.7178, 0.008116, 0.7178, 0.9667, 0.641, 0.9694, 0.12, 0.9919, 0.03937, 0.9754, 0.01867, 0.01524, 0.0803, 0.008116, 0.2692, 0.9797, 0.2114, 0.9733, 0.1915, 0.01746, 0.2692, 0.0114, 0.3419, 0.01047, 0.4686, 0.008116, 0.4346, 0.9714, 0.3065, 0.9689, 0.5547, 0.01186, 0.6622, 0.01261, 0.641, 0.9694, 0.541, 0.9721, 0.2114, 0.9733, 0.12, 0.9919, 0.0803, 0.008116, 0.1915, 0.01746, 0.8809, 0.008708, 0.9806, 0.03587, 0.9812, 0.08373, 0.9262, 0.1146, 0.8244, 0.1146, 0.7555, 0.08455, 0.7749, 0.02981, 0.9813, 0.08426, 0.9254, 0.1153, 0.8245, 0.1153, 0.7551, 0.08503, 0.7748, 0.02995, 0.8807, 0.008116, 0.9803, 0.03539, 0.4686, 0.008116, 0.5036, 0.009518, 0.5036, 0.9778, 0.4346, 0.9714, 0.6622, 0.01261, 0.7178, 0.008116, 0.7178, 0.9667, 0.641, 0.9694, 0.12, 0.9919, 0.03937, 0.9754, 0.01867, 0.01524, 0.0803, 0.008116, 0.2692, 0.9797, 0.2114, 0.9733, 0.1915, 0.01746, 0.2692, 0.0114, 0.3419, 0.01047, 0.4686, 0.008116, 0.4346, 0.9714, 0.3065, 0.9689, 0.5547, 0.01186, 0.6622, 0.01261, 0.641, 0.9694, 0.541, 0.9721, 0.2114, 0.9733, 0.12, 0.9919, 0.0803, 0.008116, 0.1915, 0.01746, 0.8809, 0.008708, 0.9806, 0.03587, 0.9812, 0.08373, 0.9262, 0.1146, 0.8244, 0.1146, 0.7555, 0.08455, 0.7749, 0.02981, 0.9813, 0.08426, 0.9254, 0.1153, 0.8245, 0.1153, 0.7551, 0.08503, 0.7748, 0.02995, 0.8807, 0.008116, 0.9803, 0.03539, 0.4686, 0.008116, 0.5036, 0.009518, 0.5036, 0.9778, 0.4346, 0.9714, 0.6622, 0.01261, 0.7178, 0.008116, 0.7178, 0.9667, 0.641, 0.9694, 0.12, 0.9919, 0.03937, 0.9754, 0.01867, 0.01524, 0.0803, 0.008116, 0.2692, 0.9797, 0.2114, 0.9733, 0.1915, 0.01746, 0.2692, 0.0114, 0.3419, 0.01047, 0.4686, 0.008116, 0.4346, 0.9714, 0.3065, 0.9689, 0.5547, 0.01186, 0.6622, 0.01261, 0.641, 0.9694, 0.541, 0.9721, 0.2114, 0.9733, 0.12, 0.9919, 0.0803, 0.008116, 0.1915, 0.01746, 0.8809, 0.008708, 0.9806, 0.03587, 0.9812, 0.08373, 0.9262, 0.1146, 0.8244, 0.1146, 0.7555, 0.08455, 0.7749, 0.02981, 0.9813, 0.08426, 0.9254, 0.1153, 0.8245, 0.1153, 0.7551, 0.08503, 0.7748, 0.02995, 0.8807, 0.008116, 0.9803, 0.03539, 0.4686, 0.008116, 0.5036, 0.009518, 0.5036, 0.9778, 0.4346, 0.9714, 0.6622, 0.01261, 0.7178, 0.008116, 0.7178, 0.9667, 0.641, 0.9694, 0.12, 0.9919, 0.03937, 0.9754, 0.01867, 0.01524, 0.0803, 0.008116, 0.2692, 0.9797, 0.2114, 0.9733, 0.1915, 0.01746, 0.2692, 0.0114, 0.3419, 0.01047, 0.4686, 0.008116, 0.4346, 0.9714, 0.3065, 0.9689, 0.5547, 0.01186, 0.6622, 0.01261, 0.641, 0.9694, 0.541, 0.9721, 0.2114, 0.9733, 0.12, 0.9919, 0.0803, 0.008116, 0.1915, 0.01746, 0.8809, 0.008708, 0.9806, 0.03587, 0.9812, 0.08373, 0.9262, 0.1146, 0.8244, 0.1146, 0.7555, 0.08455, 0.7749, 0.02981, 0.9813, 0.08426, 0.9254, 0.1153, 0.8245, 0.1153, 0.7551, 0.08503, 0.7748, 0.02995, 0.8807, 0.008116, 0.9803, 0.03539, 0.4686, 0.008116, 0.5036, 0.009518, 0.5036, 0.9778, 0.4346, 0.9714, 0.6622, 0.01261, 0.7178, 0.008116, 0.7178, 0.9667, 0.641, 0.9694, 0.12, 0.9919, 0.03937, 0.9754, 0.01867, 0.01524, 0.0803, 0.008116, 0.2692, 0.9797, 0.2114, 0.9733, 0.1915, 0.01746, 0.2692, 0.0114, 0.3419, 0.01047, 0.4686, 0.008116, 0.4346, 0.9714, 0.3065, 0.9689, 0.5547, 0.01186, 0.6622, 0.01261, 0.641, 0.9694, 0.541, 0.9721, 0.2114, 0.9733, 0.12, 0.9919, 0.0803, 0.008116, 0.1915, 0.01746, 0.8809, 0.008708, 0.9806, 0.03587, 0.9812, 0.08373, 0.9262, 0.1146, 0.8244, 0.1146, 0.7555, 0.08455, 0.7749, 0.02981, 0.9813, 0.08426, 0.9254, 0.1153, 0.8245, 0.1153, 0.7551, 0.08503, 0.7748, 0.02995, 0.8807, 0.008116, 0.9803, 0.03539, 0.4686, 0.008116, 0.5036, 0.009518, 0.5036, 0.9778, 0.4346, 0.9714, 0.6622, 0.01261, 0.7178, 0.008116, 0.7178, 0.9667, 0.641, 0.9694, 0.12, 0.9919, 0.03937, 0.9754, 0.01867, 0.01524, 0.0803, 0.008116, 0.2692, 0.9797, 0.2114, 0.9733, 0.1915, 0.01746, 0.2692, 0.0114, 0.3419, 0.01047, 0.4686, 0.008116, 0.4346, 0.9714, 0.3065, 0.9689, 0.5547, 0.01186, 0.6622, 0.01261, 0.641, 0.9694, 0.541, 0.9721, 0.2114, 0.9733, 0.12, 0.9919, 0.0803, 0.008116, 0.1915, 0.01746, 0.8809, 0.008708, 0.9806, 0.03587, 0.9812, 0.08373, 0.9262, 0.1146, 0.8244, 0.1146, 0.7555, 0.08455, 0.7749, 0.02981, 0.9813, 0.08426, 0.9254, 0.1153, 0.8245, 0.1153, 0.7551, 0.08503, 0.7748, 0.02995, 0.8807, 0.008116, 0.9803, 0.03539, 0.4686, 0.008116, 0.5036, 0.009518, 0.5036, 0.9778, 0.4346, 0.9714, 0.6622, 0.01261, 0.7178, 0.008116, 0.7178, 0.9667, 0.641, 0.9694, 0.12, 0.9919, 0.03937, 0.9754, 0.01867, 0.01524, 0.0803, 0.008116, 0.2692, 0.9797, 0.2114, 0.9733, 0.1915, 0.01746, 0.2692, 0.0114, 0.3419, 0.01047, 0.4686, 0.008116, 0.4346, 0.9714, 0.3065, 0.9689, 0.5547, 0.01186, 0.6622, 0.01261, 0.641, 0.9694, 0.541, 0.9721, 0.2114, 0.9733, 0.12, 0.9919, 0.0803, 0.008116, 0.1915, 0.01746, 0.8809, 0.008708, 0.9806, 0.03587, 0.9812, 0.08373, 0.9262, 0.1146, 0.8244, 0.1146, 0.7555, 0.08455, 0.7749, 0.02981, 0.9813, 0.08426, 0.9254, 0.1153, 0.8245, 0.1153, 0.7551, 0.08503, 0.7748, 0.02995, 0.8807, 0.008116, 0.9803, 0.03539, 0.4686, 0.008116, 0.5036, 0.009518, 0.5036, 0.9778, 0.4346, 0.9714, 0.6622, 0.01261, 0.7178, 0.008116, 0.7178, 0.9667, 0.641, 0.9694, 0.12, 0.9919, 0.03937, 0.9754, 0.01867, 0.01524, 0.0803, 0.008116, 0.2692, 0.9797, 0.2114, 0.9733, 0.1915, 0.01746, 0.2692, 0.0114, 0.3419, 0.01047, 0.4686, 0.008116, 0.4346, 0.9714, 0.3065, 0.9689, 0.5547, 0.01186, 0.6622, 0.01261, 0.641, 0.9694, 0.541, 0.9721, 0.2114, 0.9733, 0.12, 0.9919, 0.0803, 0.008116, 0.1915, 0.01746])
me_circle.materials.append(mat_boat_wood_platform_material)
me_circle.use_remesh_preserve_volume = False
me_circle.use_remesh_preserve_attributes = False
me_circle.use_mirror_vertex_groups = False
me_circle.use_paint_bone_selection = False
me_circle.use_paint_mask = True
me_circle.update()

# ---- objects
ob_circle_003 = bpy.data.objects.new('Circle.003', me_circle_003)
ob_circle_002 = bpy.data.objects.new('Circle.002', me_circle_002)
ob_circle_001 = bpy.data.objects.new('Circle.001', me_circle_001)
ob_circle = bpy.data.objects.new('Circle', me_circle)
ob_lamp = bpy.data.objects.new('Lamp', light_lamp)
ob_camera = bpy.data.objects.new('Camera', cam_camera)

# ---- transforms, parenting, visibility, modifiers, constraints
ob_circle_003.location = (-0.9107, 0.7391, 0.136)
ob_circle_003.scale = (0.09156, 0.09156, 0.09156)
ob_circle_003.lineart.crease_threshold = 0.0
ob_circle_002.location = (-0.9107, 0.7391, 0.136)
ob_circle_002.scale = (0.09156, 0.09156, 0.09156)
ob_circle_002.lineart.crease_threshold = 0.0
ob_circle_001.location = (0.6122, -0.7039, 0.1102)
ob_circle_001.rotation_euler = (-0.0, 1.571, 0.0)
ob_circle_001.scale = (0.1525, 0.1525, 0.1525)
ob_circle_001.lineart.crease_threshold = 0.0
ob_circle.location = (0.0, 0.08987, 0.1241)
ob_circle.rotation_euler = (-0.0, 1.571, 0.0)
ob_circle.scale = (0.2805, 0.2805, 0.2805)
ob_circle.lineart.crease_threshold = 0.0
ob_lamp.location = (4.076, 1.005, 5.904)
ob_lamp.rotation_euler = (0.6503, 0.05522, 1.866)
ob_lamp.lock_rotations_4d = False
ob_lamp.empty_display_type = 'ARROWS'
ob_lamp.color = (0.0, 0.0, 0.0, 0.0)
ob_lamp.lineart.crease_threshold = 0.0
ob_camera.location = (7.481, -6.508, 5.344)
ob_camera.rotation_euler = (1.109, 0.0, 0.8149)
ob_camera.lock_rotations_4d = False
ob_camera.empty_display_type = 'ARROWS'
ob_camera.color = (0.0, 0.0, 0.0, 0.0)
ob_camera.display_type = 'WIRE'
ob_camera.lineart.crease_threshold = 0.0

# ---- collection membership
col_collection_1.objects.link(ob_circle_003)
col_collection_1.objects.link(ob_circle_002)
col_collection_1.objects.link(ob_circle_001)
col_collection_1.objects.link(ob_circle)
col_collection_1.objects.link(ob_lamp)
col_collection_1.objects.link(ob_camera)

# ---- scene / render settings (as saved in the file)
scene.camera = ob_camera
scene.frame_start = 1; scene.frame_end = 250; scene.frame_set(1)
scene.render.engine = 'CYCLES'
scene.render.resolution_percentage = 50
scene.render.dither_intensity = 0.0
scene.cycles.use_denoising = False
scene.cycles.samples = 128
scene.cycles.sampling_pattern = 'TABULATED_SOBOL'
scene.cycles.use_adaptive_sampling = False
scene.cycles.use_light_tree = False
scene.cycles.blur_glossy = 0.0
scene.cycles.sample_clamp_indirect = 0.0
scene.view_settings.view_transform = 'Standard'
bpy.context.view_layer.update()
